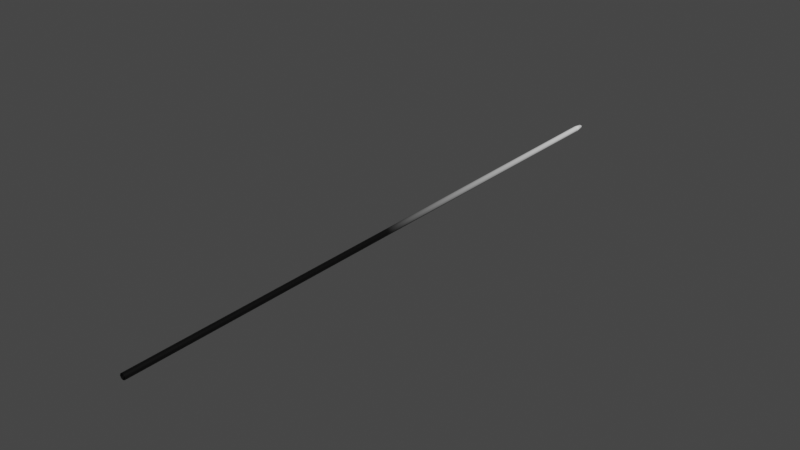# Source: gunfire.blend  (saved by Blender 3.6.11; exported with 4.5.12 LTS)
import bpy
from mathutils import Matrix  # noqa: F401  (used for matrix-valued properties, if any)

bpy.ops.wm.read_factory_settings(use_empty=True)
scene = bpy.context.scene
scene.name = 'Scene'

# ---- materials (node trees are filled in below, after node groups)
mat_material = bpy.data.materials.new('Material')
mat_material.alpha_threshold = 0.0
mat_material.use_transparent_shadow = False
mat_material.roughness = 0.5
mat_material.line_color = (0.0, 0.0, 0.0, 1.0)

# ---- material node trees
mat_material.use_nodes = True; mat_material.node_tree.nodes.clear()
_N = mat_material.node_tree.nodes; _L = mat_material.node_tree.links
n0 = _N.new('ShaderNodeOutputMaterial'); n0.name = 'Material Output'; n0.location = (300, 300)
n1 = _N.new('ShaderNodeBsdfPrincipled'); n1.name = 'Principled BSDF'; n1.location = (10, 300)
n1.distribution = 'GGX'
n1.subsurface_method = 'RANDOM_WALK_SKIN'
n1.inputs[3].default_value = 1.45
n1.inputs[27].default_value = (0.0, 0.0, 0.0, 1.0)
n1.inputs[28].default_value = 1.0
n2 = _N.new('ShaderNodeTexCoord'); n2.name = 'Texture Coordinate'; n2.location = (-1056, 289)
n3 = _N.new('ShaderNodeMapping'); n3.name = 'Mapping'; n3.location = (-876, 289)
n4 = _N.new('ShaderNodeSeparateXYZ'); n4.name = 'Separate XYZ'; n4.location = (-683, 325)
n5 = _N.new('ShaderNodeValToRGB'); n5.name = 'Color Ramp'; n5.location = (-272, 280)
while len(n5.color_ramp.elements) > 1: n5.color_ramp.elements.remove(n5.color_ramp.elements[-1])
n5.color_ramp.elements[0].position = 0.4636; n5.color_ramp.elements[0].color = (0.0, 0.0, 0.0, 1.0)
_e = n5.color_ramp.elements.new(1.0); _e.color = (1.0, 1.0, 1.0, 1.0)
_L.new(n1.outputs[0], n0.inputs[0])
_L.new(n2.outputs[2], n3.inputs[0])
_L.new(n3.outputs[0], n4.inputs[0])
_L.new(n4.outputs[1], n5.inputs[0])
_L.new(n5.outputs[0], n1.inputs[0])
n0.is_active_output = True

# ---- world
world_world = bpy.data.worlds.new('World'); scene.world = world_world
world_world.use_nodes = True; world_world.node_tree.nodes.clear()
_N = world_world.node_tree.nodes; _L = world_world.node_tree.links
n0 = _N.new('ShaderNodeOutputWorld'); n0.name = 'World Output'; n0.location = (300, 300)
n1 = _N.new('ShaderNodeBackground'); n1.name = 'Background'; n1.location = (10, 300)
n1.inputs[0].default_value = (0.05088, 0.05088, 0.05088, 1.0)
_L.new(n1.outputs[0], n0.inputs[0])
n0.is_active_output = True
world_world.color = (0.05088, 0.05088, 0.05088)
world_world.use_sun_shadow = False
world_world.sun_shadow_jitter_overblur = 0.0

# ---- meshes
me_plane_001 = bpy.data.meshes.new('Plane.001')
me_plane_001.from_pydata([(0.009499, 0.0, -0.009499), (-0.009499, 0.0, 0.009499), (-0.03414, -0.1852, 0.03414), (-0.03414, -0.1852, -0.03414), (0.03414, -0.1852, -0.03414), (0.03414, -0.1852, 0.03414), (-0.02585, -0.05749, 0.02585), (-0.02585, -0.05749, -0.02585), (0.02585, -0.05749, -0.02585), (-0.01343, 0.0, 3.041e-08), (-3.108e-08, 0.0, -0.01343), (-3.108e-08, 0.0, 0.01343), (-0.04828, -0.1852, 3.263e-08), (0.04828, -0.1852, 3.263e-08), (-0.03414, -10.0, 0.03414), (-0.03414, -10.0, -0.03414), (0.03414, -10.0, -0.03414), (0.03414, -10.0, 0.03414), (0.04828, -10.0, 2.977e-08), (-0.009499, 0.0, -0.009499), (0.009499, 0.0, 0.009499), (0.02585, -0.05749, 0.02585), (-0.03655, -0.05749, 2.71e-08), (-2.669e-08, -0.05749, -0.03655), (0.03655, -0.05749, 3.349e-08), (-3.308e-08, -0.05749, 0.03655), (0.01343, 0.0, 3.041e-08), (-3.111e-08, -0.1852, -0.04828), (-3.111e-08, -0.1852, 0.04828), (-0.04828, -10.0, 2.977e-08), (-2.969e-08, -10.0, -0.04828), (-2.969e-08, -10.0, 0.04828), (0.004749, -2.384e-07, 0.004749), (-0.004749, -2.384e-07, -0.004749), (-0.01707, -0.1852, -0.01707), (0.01707, -0.1852, -0.01707), (0.01707, -0.1852, 0.01707), (-0.01707, -0.1852, 0.01707), (-0.01292, -0.05749, -0.01292), (0.01292, -0.05749, -0.01292), (0.01292, -0.05749, 0.01292), (-3.041e-08, -2.384e-07, -0.006717), (0.006717, -2.384e-07, 2.867e-08), (-0.006717, -2.384e-07, 3.053e-08), (-3.367e-08, -0.1852, -0.02414), (-2.809e-08, -0.1852, 0.02414), (-0.01707, -10.0, -0.01707), (0.01707, -10.0, -0.01707), (0.01707, -10.0, 0.01707), (-0.01707, -10.0, 0.01707), (-2.622e-08, -10.0, 0.02414), (0.004749, -2.384e-07, -0.004749), (-0.004749, -2.384e-07, 0.004749), (-0.01292, -0.05749, 0.01292), (-2.995e-08, -0.05749, -0.01828), (0.01828, -0.05749, 3.006e-08), (-2.809e-08, -0.05749, 0.01828), (-0.01828, -0.05749, 3.006e-08), (-2.855e-08, -2.384e-07, 0.006717), (0.02414, -0.1852, 2.634e-08), (-0.02414, -0.1852, 3.193e-08), (-3.181e-08, -10.0, -0.02414), (0.02414, -10.0, 2.634e-08), (-0.02414, -10.0, 3.379e-08)], [], [(25, 6, 2, 28), (22, 7, 3, 12), (23, 8, 4, 27), (25, 21, 20, 11), (21, 25, 28, 5), (21, 5, 13, 24), (7, 23, 27, 3), (6, 22, 12, 2), (26, 24, 8, 0), (8, 24, 13, 4), (6, 25, 11, 1), (22, 6, 1, 9), (7, 22, 9, 19), (23, 7, 19, 10), (8, 23, 10, 0), (20, 21, 24, 26), (27, 30, 15, 3), (5, 17, 18, 13), (2, 14, 31, 28), (3, 15, 29, 12), (4, 16, 30, 27), (12, 29, 14, 2), (13, 18, 16, 4), (28, 31, 17, 5), (57, 38, 34, 60), (54, 39, 35, 44), (55, 40, 36, 59), (57, 53, 52, 43), (53, 57, 60, 37), (53, 37, 45, 56), (39, 55, 59, 35), (38, 54, 44, 34), (58, 56, 40, 32), (40, 56, 45, 36), (38, 57, 43, 33), (54, 38, 33, 41), (39, 54, 41, 51), (55, 39, 51, 42), (40, 55, 42, 32), (52, 53, 56, 58), (59, 62, 47, 35), (37, 49, 50, 45), (34, 46, 63, 60), (35, 47, 61, 44), (36, 48, 62, 59), (44, 61, 46, 34), (45, 50, 48, 36), (60, 63, 49, 37)])
_uv = me_plane_001.uv_layers.new(name='UVMap')
_uv.uv.foreach_set('vector', [0.25, 0.98, 0.125, 0.98, 0.125, 0.97, 0.25, 0.97, 1.0, 0.98, 0.875, 0.98, 0.875, 0.97, 1.0, 0.97, 0.75, 0.98, 0.625, 0.98, 0.625, 0.97, 0.75, 0.97, 0.25, 0.98, 0.375, 0.98, 0.375, 0.99, 0.25, 0.99, 0.375, 0.98, 0.25, 0.98, 0.25, 0.97, 0.375, 0.97, 0.375, 0.98, 0.375, 0.97, 0.5, 0.97, 0.5, 0.98, 0.875, 0.98, 0.75, 0.98, 0.75, 0.97, 0.875, 0.97, 0.125, 0.98, 0.0, 0.98, 0.0, 0.97, 0.125, 0.97, 0.5, 0.99, 0.5, 0.98, 0.625, 0.98, 0.625, 0.99, 0.625, 0.98, 0.5, 0.98, 0.5, 0.97, 0.625, 0.97, 0.125, 0.98, 0.25, 0.98, 0.25, 0.99, 0.125, 0.99, 0.0, 0.98, 0.125, 0.98, 0.125, 0.99, 0.0, 0.99, 0.875, 0.98, 1.0, 0.98, 1.0, 0.99, 0.875, 0.99, 0.75, 0.98, 0.875, 0.98, 0.875, 0.99, 0.75, 0.99, 0.625, 0.98, 0.75, 0.98, 0.75, 0.99, 0.625, 0.99, 0.375, 0.99, 0.375, 0.98, 0.5, 0.98, 0.5, 0.99, 0.75, 0.97, 0.75, 4.768e-07, 0.875, -7.153e-07, 0.875, 0.97, 0.375, 0.97, 0.375, 4.768e-07, 0.5, 4.768e-07, 0.5, 0.97, 0.125, 0.97, 0.125, 4.768e-07, 0.25, 4.768e-07, 0.25, 0.97, 0.875, 0.97, 0.875, -7.153e-07, 1.0, 4.768e-07, 1.0, 0.97, 0.625, 0.97, 0.625, 4.768e-07, 0.75, 4.768e-07, 0.75, 0.97, 0.0, 0.97, 0.0, 4.768e-07, 0.125, 4.768e-07, 0.125, 0.97, 0.5, 0.97, 0.5, 4.768e-07, 0.625, 4.768e-07, 0.625, 0.97, 0.25, 0.97, 0.25, 4.768e-07, 0.375, 4.768e-07, 0.375, 0.97, 0.25, 0.98, 0.125, 0.98, 0.125, 0.97, 0.25, 0.97, 1.0, 0.98, 0.875, 0.98, 0.875, 0.97, 1.0, 0.97, 0.75, 0.98, 0.625, 0.98, 0.625, 0.97, 0.75, 0.97, 0.25, 0.98, 0.375, 0.98, 0.375, 0.99, 0.25, 0.99, 0.375, 0.98, 0.25, 0.98, 0.25, 0.97, 0.375, 0.97, 0.375, 0.98, 0.375, 0.97, 0.5, 0.97, 0.5, 0.98, 0.875, 0.98, 0.75, 0.98, 0.75, 0.97, 0.875, 0.97, 0.125, 0.98, 0.0, 0.98, 0.0, 0.97, 0.125, 0.97, 0.5, 0.99, 0.5, 0.98, 0.625, 0.98, 0.625, 0.99, 0.625, 0.98, 0.5, 0.98, 0.5, 0.97, 0.625, 0.97, 0.125, 0.98, 0.25, 0.98, 0.25, 0.99, 0.125, 0.99, 0.0, 0.98, 0.125, 0.98, 0.125, 0.99, 0.0, 0.99, 0.875, 0.98, 1.0, 0.98, 1.0, 0.99, 0.875, 0.99, 0.75, 0.98, 0.875, 0.98, 0.875, 0.99, 0.75, 0.99, 0.625, 0.98, 0.75, 0.98, 0.75, 0.99, 0.625, 0.99, 0.375, 0.99, 0.375, 0.98, 0.5, 0.98, 0.5, 0.99, 0.75, 0.97, 0.75, 0.0, 0.875, -3.576e-07, 0.875, 0.97, 0.375, 0.97, 0.375, 0.0, 0.5, 0.0, 0.5, 0.97, 0.125, 0.97, 0.125, 0.0, 0.25, 0.0, 0.25, 0.97, 0.875, 0.97, 0.875, -3.576e-07, 1.0, 0.0, 1.0, 0.97, 0.625, 0.97, 0.625, 0.0, 0.75, 0.0, 0.75, 0.97, 0.0, 0.97, 0.0, 0.0, 0.125, 0.0, 0.125, 0.97, 0.5, 0.97, 0.5, 0.0, 0.625, 0.0, 0.625, 0.97, 0.25, 0.97, 0.25, 0.0, 0.375, 0.0, 0.375, 0.97])
me_plane_001.materials.append(mat_material)
me_plane_001.update()
me_plane_001.normals_split_custom_set([tuple(v) for v in zip(*[iter([-0.0288, 0.3106, 0.9501, -0.6514, 0.3107, 0.6922, -0.682, -0.2498, 0.6874, -0.003789, -0.2498, 0.9683, -0.9501, 0.3106, -0.0288, -0.6922, 0.3107, -0.6514, -0.6874, -0.2498, -0.682, -0.9683, -0.2498, -0.003789, 0.0288, 0.3106, -0.9501, 0.6514, 0.3107, -0.6922, 0.682, -0.2498, -0.6874, 0.003789, -0.2498, -0.9683, 0.09511, -0.04951, 0.9942, 0.6358, -0.0495, 0.7703, 0.5375, 0.3821, 0.7517, 0.1515, 0.3821, 0.9116, 0.6515, 0.3106, 0.6922, 0.0288, 0.3107, 0.9501, 0.003799, -0.2498, 0.9683, 0.682, -0.2498, 0.6874, 0.6922, 0.3107, 0.6514, 0.6874, -0.2498, 0.682, 0.9683, -0.2498, 0.003789, 0.9501, 0.3106, 0.0288, -0.6515, 0.3106, -0.6922, -0.0288, 0.3107, -0.9501, -0.003799, -0.2498, -0.9683, -0.682, -0.2498, -0.6874, -0.6922, 0.3106, 0.6515, -0.9501, 0.3107, 0.0288, -0.9683, -0.2498, 0.003799, -0.6874, -0.2498, 0.682, 0.9116, 0.3821, -0.1515, 0.9942, -0.04951, -0.09511, 0.7703, -0.0495, -0.6358, 0.7517, 0.3821, -0.5375, 0.6922, 0.3106, -0.6515, 0.9501, 0.3107, -0.0288, 0.9683, -0.2498, -0.003799, 0.6874, -0.2498, -0.682, -0.6358, -0.04951, 0.7703, -0.0951, -0.0495, 0.9942, -0.1515, 0.3821, 0.9116, -0.5375, 0.3821, 0.7517, -0.9942, -0.04951, 0.09511, -0.7703, -0.0495, 0.6358, -0.7517, 0.3821, 0.5375, -0.9116, 0.3821, 0.1515, -0.7703, -0.04951, -0.6358, -0.9942, -0.0495, -0.0951, -0.9116, 0.3821, -0.1515, -0.7517, 0.3821, -0.5375, -0.09511, -0.04951, -0.9942, -0.6358, -0.0495, -0.7703, -0.5375, 0.3821, -0.7517, -0.1515, 0.3821, -0.9116, 0.6358, -0.04951, -0.7703, 0.0951, -0.0495, -0.9942, 0.1515, 0.3821, -0.9116, 0.5375, 0.3821, -0.7517, 0.7517, 0.3821, 0.5375, 0.7703, -0.04951, 0.6358, 0.9942, -0.0495, 0.0951, 0.9116, 0.3821, 0.1515, -4.39e-05, 0.006806, -1.0, -3.681e-05, -0.0008622, -1.0, -0.7071, -0.0008621, -0.7071, -0.7071, 0.006806, -0.7071, 0.7071, 0.006806, 0.7071, 0.7071, -0.0008622, 0.7071, 1.0, -0.0008621, 3.675e-05, 1.0, 0.006806, 4.381e-05, -0.7071, 0.006806, 0.7071, -0.7071, -0.0008622, 0.7071, -3.657e-05, -0.0008621, 1.0, -4.363e-05, 0.006806, 1.0, -0.7071, 0.006806, -0.7071, -0.7071, -0.0008622, -0.7071, -1.0, -0.0008621, -3.675e-05, -1.0, 0.006806, -4.381e-05, 0.7071, 0.006806, -0.7071, 0.7071, -0.0008622, -0.7071, 3.681e-05, -0.0008621, -1.0, 4.39e-05, 0.006806, -1.0, -1.0, 0.006806, 4.381e-05, -1.0, -0.0008622, 3.675e-05, -0.7071, -0.0008621, 0.7071, -0.7071, 0.006806, 0.7071, 1.0, 0.006806, -4.381e-05, 1.0, -0.0008622, -3.675e-05, 0.7071, -0.0008621, -0.7071, 0.7071, 0.006806, -0.7071, 4.363e-05, 0.006806, 1.0, 3.657e-05, -0.0008622, 1.0, 0.7071, -0.0008621, 0.7071, 0.7071, 0.006806, 0.7071, -0.9624, 0.2696, -0.03154, -0.7029, 0.2696, -0.6582, -0.6781, -0.2907, -0.675, -0.9568, -0.2907, -0.002178, 0.03154, 0.2696, -0.9624, 0.6583, 0.2696, -0.7029, 0.675, -0.2907, -0.6781, 0.002179, -0.2907, -0.9568, 0.9624, 0.2696, 0.03154, 0.7029, 0.2696, 0.6583, 0.6781, -0.2907, 0.675, 0.9568, -0.2907, 0.002179, -0.9703, -0.221, 0.09812, -0.7555, -0.221, 0.6168, -0.8008, 0.2133, 0.5597, -0.962, 0.2134, 0.1705, -0.7029, 0.2696, 0.6583, -0.9624, 0.2696, 0.03154, -0.9568, -0.2907, 0.002185, -0.6781, -0.2907, 0.675, -0.6582, 0.2696, 0.7029, -0.675, -0.2907, 0.6781, -0.002178, -0.2907, 0.9568, -0.03154, 0.2696, 0.9624, 0.7029, 0.2696, -0.6583, 0.9624, 0.2696, -0.03154, 0.9568, -0.2907, -0.002185, 0.6781, -0.2907, -0.675, -0.6583, 0.2696, -0.7029, -0.03154, 0.2696, -0.9624, -0.002185, -0.2907, -0.9568, -0.675, -0.2907, -0.6781, 0.1705, 0.2134, 0.962, 0.09812, -0.221, 0.9703, 0.6168, -0.221, 0.7555, 0.5597, 0.2134, 0.8008, 0.6583, 0.2696, 0.7029, 0.03154, 0.2696, 0.9624, 0.002185, -0.2907, 0.9568, 0.675, -0.2907, 0.6781, -0.7555, -0.221, -0.6167, -0.9703, -0.221, -0.0981, -0.962, 0.2133, -0.1705, -0.8008, 0.2134, -0.5597, -0.09812, -0.221, -0.9703, -0.6168, -0.221, -0.7555, -0.5597, 0.2134, -0.8008, -0.1705, 0.2133, -0.962, 0.6167, -0.221, -0.7555, 0.0981, -0.221, -0.9703, 0.1705, 0.2134, -0.962, 0.5597, 0.2133, -0.8008, 0.9703, -0.221, -0.09812, 0.7555, -0.221, -0.6168, 0.8008, 0.2134, -0.5597, 0.962, 0.2133, -0.1705, 0.7555, -0.221, 0.6167, 0.9703, -0.221, 0.0981, 0.962, 0.2134, 0.1705, 0.8008, 0.2134, 0.5597, -0.5597, 0.2134, 0.8008, -0.6167, -0.221, 0.7555, -0.0981, -0.221, 0.9703, -0.1705, 0.2134, 0.962, 1.0, 0.006806, -4.405e-05, 1.0, -0.0008622, -3.707e-05, 0.7071, -0.0008621, -0.7071, 0.7071, 0.006806, -0.7071, -0.7071, 0.006806, 0.7071, -0.7071, -0.0008622, 0.7071, -3.669e-05, -0.0008621, 1.0, -4.375e-05, 0.006806, 1.0, -0.7071, 0.006806, -0.7071, -0.7071, -0.0008622, -0.7071, -1.0, -0.0008621, -3.642e-05, -1.0, 0.006806, -4.357e-05, 0.7071, 0.006806, -0.7071, 0.7071, -0.0008622, -0.7071, 3.684e-05, -0.0008621, -1.0, 4.384e-05, 0.006806, -1.0, 0.7071, 0.006806, 0.7071, 0.7071, -0.0008622, 0.7071, 1.0, -0.0008621, 3.675e-05, 1.0, 0.006806, 4.387e-05, -4.39e-05, 0.006806, -1.0, -3.678e-05, -0.0008622, -1.0, -0.7071, -0.0008621, -0.7071, -0.7071, 0.006806, -0.7071, 4.384e-05, 0.006806, 1.0, 3.675e-05, -0.0008622, 1.0, 0.7071, -0.0008621, 0.7071, 0.7071, 0.006806, 0.7071, -1.0, 0.006806, 4.39e-05, -1.0, -0.0008622, 3.684e-05, -0.7071, -0.0008621, 0.7071, -0.7071, 0.006806, 0.7071])] * 3)])

# ---- objects
ob_gunfire = bpy.data.objects.new('gunfire', me_plane_001)

# ---- transforms, parenting, visibility, modifiers, constraints
ob_gunfire.location = (0.0, 0.0, 0.0)
ob_gunfire.rotation_mode = 'QUATERNION'
ob_gunfire.rotation_quaternion = (1.0, 0.0, 0.0, 0.0)

# ---- collection membership
scene.collection.objects.link(ob_gunfire)

# ---- scene / render settings (as saved in the file)
scene.frame_start = 1; scene.frame_end = 250; scene.frame_set(1)
scene.render.engine = 'BLENDER_EEVEE_NEXT'
scene.cycles.sampling_pattern = 'TABULATED_SOBOL'
scene.view_settings.view_transform = 'Filmic'
bpy.context.view_layer.update()

# ---- added for rendering (the .blend has no active camera and no usable light): camera, sun
cam_auto = bpy.data.cameras.new('AutoCamera')
cam_auto.lens = 50.0
cam_auto.sensor_width = 36.0
cam_auto.clip_end = 1000.0
ob_auto_camera = bpy.data.objects.new('AutoCamera', cam_auto)
scene.collection.objects.link(ob_auto_camera)
ob_auto_camera.location = (9.25311, -16.1037, 7.40249)
ob_auto_camera.rotation_euler = (1.09748, -7.21219e-08, 0.694738)
scene.camera = ob_auto_camera
light_auto_sun = bpy.data.lights.new('AutoSun', 'SUN')
light_auto_sun.energy = 3.0
light_auto_sun.angle = 0.0523599
ob_auto_sun = bpy.data.objects.new('AutoSun', light_auto_sun)
scene.collection.objects.link(ob_auto_sun)
ob_auto_sun.rotation_euler = (0.872665, 0.174533, 0.523599)
bpy.context.view_layer.update()
